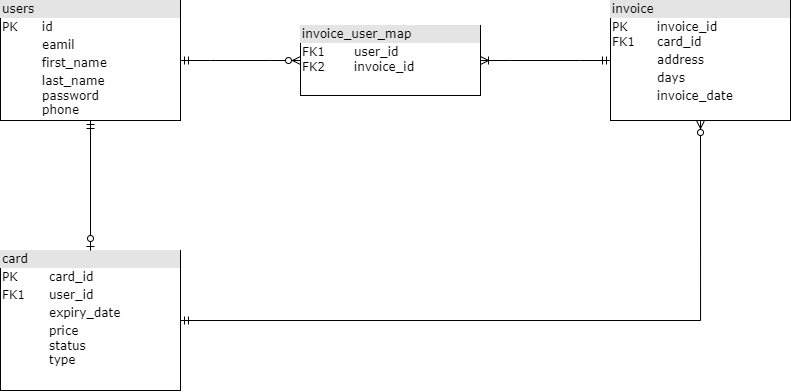

The diagram above was exported from draw.io. Its source (the exported page's mxGraphModel, read from the mxfile embedded in the PNG):
<mxGraphModel dx="1135" dy="622" grid="1" gridSize="10" guides="1" tooltips="1" connect="1" arrows="1" fold="1" page="1" pageScale="1" pageWidth="1100" pageHeight="850" background="none" math="0" shadow="0">
  <root>
    <mxCell id="0" />
    <mxCell id="1" parent="0" />
    <mxCell id="2ed32ef02a7f4228-4" value="&lt;div style=&quot;box-sizing: border-box ; width: 100% ; background: #e4e4e4 ; padding: 2px&quot;&gt;card&lt;/div&gt;&lt;table style=&quot;width: 100% ; font-size: 1em&quot; cellpadding=&quot;2&quot; cellspacing=&quot;0&quot;&gt;&lt;tbody&gt;&lt;tr&gt;&lt;td&gt;PK&lt;/td&gt;&lt;td&gt;card_id&lt;br&gt;&lt;/td&gt;&lt;/tr&gt;&lt;tr&gt;&lt;td&gt;FK1&lt;/td&gt;&lt;td&gt;user_id&lt;/td&gt;&lt;/tr&gt;&lt;tr&gt;&lt;td&gt;&lt;/td&gt;&lt;td&gt;expiry_date&lt;br&gt;&lt;/td&gt;&lt;/tr&gt;&lt;tr&gt;&lt;td&gt;&lt;br&gt;&lt;/td&gt;&lt;td&gt;price&lt;br&gt;status&lt;br&gt;type&lt;/td&gt;&lt;/tr&gt;&lt;/tbody&gt;&lt;/table&gt;" style="verticalAlign=top;align=left;overflow=fill;html=1;rounded=0;shadow=0;comic=0;labelBackgroundColor=none;strokeWidth=1;fontFamily=Verdana;fontSize=12" parent="1" vertex="1">
      <mxGeometry x="110" y="410" width="180" height="140" as="geometry" />
    </mxCell>
    <mxCell id="kZjL58abuN1wPEChUoGq-1" value="&lt;div style=&quot;box-sizing: border-box ; width: 100% ; background: #e4e4e4 ; padding: 2px&quot;&gt;users&lt;/div&gt;&lt;table style=&quot;width: 100% ; font-size: 1em&quot; cellpadding=&quot;2&quot; cellspacing=&quot;0&quot;&gt;&lt;tbody&gt;&lt;tr&gt;&lt;td&gt;PK&lt;br&gt;&lt;/td&gt;&lt;td&gt;id&lt;br&gt;&lt;/td&gt;&lt;/tr&gt;&lt;tr&gt;&lt;td&gt;&lt;br&gt;&lt;/td&gt;&lt;td&gt;eamil&lt;/td&gt;&lt;/tr&gt;&lt;tr&gt;&lt;td&gt;&lt;/td&gt;&lt;td&gt;first_name&lt;/td&gt;&lt;/tr&gt;&lt;tr&gt;&lt;td&gt;&lt;br&gt;&lt;/td&gt;&lt;td&gt;last_name&lt;br&gt;password&lt;br&gt;phone&lt;/td&gt;&lt;/tr&gt;&lt;/tbody&gt;&lt;/table&gt;" style="verticalAlign=top;align=left;overflow=fill;html=1;rounded=0;shadow=0;comic=0;labelBackgroundColor=none;strokeWidth=1;fontFamily=Verdana;fontSize=12" vertex="1" parent="1">
      <mxGeometry x="110" y="160" width="180" height="120" as="geometry" />
    </mxCell>
    <mxCell id="kZjL58abuN1wPEChUoGq-5" value="&lt;div style=&quot;box-sizing: border-box ; width: 100% ; background: #e4e4e4 ; padding: 2px&quot;&gt;invoice&lt;/div&gt;&lt;table style=&quot;width: 100% ; font-size: 1em&quot; cellpadding=&quot;2&quot; cellspacing=&quot;0&quot;&gt;&lt;tbody&gt;&lt;tr&gt;&lt;td&gt;PK&lt;br&gt;FK1&lt;/td&gt;&lt;td&gt;invoice_id&lt;br&gt;card_id&lt;/td&gt;&lt;/tr&gt;&lt;tr&gt;&lt;td&gt;&lt;br&gt;&lt;/td&gt;&lt;td&gt;address&lt;/td&gt;&lt;/tr&gt;&lt;tr&gt;&lt;td&gt;&lt;/td&gt;&lt;td&gt;days&lt;/td&gt;&lt;/tr&gt;&lt;tr&gt;&lt;td&gt;&lt;br&gt;&lt;/td&gt;&lt;td&gt;invoice_date&lt;br&gt;&lt;br&gt;&lt;br&gt;&lt;br&gt;&lt;br&gt;&lt;/td&gt;&lt;/tr&gt;&lt;/tbody&gt;&lt;/table&gt;" style="verticalAlign=top;align=left;overflow=fill;html=1;rounded=0;shadow=0;comic=0;labelBackgroundColor=none;strokeWidth=1;fontFamily=Verdana;fontSize=12" vertex="1" parent="1">
      <mxGeometry x="720" y="160" width="180" height="120" as="geometry" />
    </mxCell>
    <mxCell id="kZjL58abuN1wPEChUoGq-7" value="&lt;div style=&quot;box-sizing: border-box ; width: 100% ; background: #e4e4e4 ; padding: 2px&quot;&gt;invoice_user_map&lt;/div&gt;&lt;table style=&quot;width: 100% ; font-size: 1em&quot; cellpadding=&quot;2&quot; cellspacing=&quot;0&quot;&gt;&lt;tbody&gt;&lt;tr&gt;&lt;td&gt;FK1&lt;br&gt;FK2&lt;/td&gt;&lt;td&gt;user_id&lt;br&gt;invoice_id&lt;/td&gt;&lt;/tr&gt;&lt;tr&gt;&lt;td&gt;&lt;br&gt;&lt;/td&gt;&lt;td&gt;&lt;br&gt;&lt;/td&gt;&lt;/tr&gt;&lt;tr&gt;&lt;td&gt;&lt;/td&gt;&lt;td&gt;&lt;br&gt;&lt;/td&gt;&lt;/tr&gt;&lt;tr&gt;&lt;td&gt;&lt;br&gt;&lt;/td&gt;&lt;td&gt;&lt;br&gt;&lt;br&gt;&lt;br&gt;&lt;/td&gt;&lt;/tr&gt;&lt;/tbody&gt;&lt;/table&gt;" style="verticalAlign=top;align=left;overflow=fill;html=1;rounded=0;shadow=0;comic=0;labelBackgroundColor=none;strokeWidth=1;fontFamily=Verdana;fontSize=12" vertex="1" parent="1">
      <mxGeometry x="410" y="185" width="180" height="70" as="geometry" />
    </mxCell>
    <mxCell id="kZjL58abuN1wPEChUoGq-13" value="" style="fontSize=12;html=1;endArrow=ERzeroToOne;startArrow=ERmandOne;rounded=0;exitX=0.5;exitY=1;exitDx=0;exitDy=0;entryX=0.5;entryY=0;entryDx=0;entryDy=0;" edge="1" parent="1" source="kZjL58abuN1wPEChUoGq-1" target="2ed32ef02a7f4228-4">
      <mxGeometry width="100" height="100" relative="1" as="geometry">
        <mxPoint x="410" y="440" as="sourcePoint" />
        <mxPoint x="510" y="340" as="targetPoint" />
      </mxGeometry>
    </mxCell>
    <mxCell id="kZjL58abuN1wPEChUoGq-15" value="" style="edgeStyle=orthogonalEdgeStyle;fontSize=12;html=1;endArrow=ERzeroToMany;startArrow=ERmandOne;rounded=0;exitX=1;exitY=0.5;exitDx=0;exitDy=0;entryX=0.5;entryY=1;entryDx=0;entryDy=0;" edge="1" parent="1" source="2ed32ef02a7f4228-4" target="kZjL58abuN1wPEChUoGq-5">
      <mxGeometry width="100" height="100" relative="1" as="geometry">
        <mxPoint x="440" y="610" as="sourcePoint" />
        <mxPoint x="540" y="510" as="targetPoint" />
      </mxGeometry>
    </mxCell>
    <mxCell id="kZjL58abuN1wPEChUoGq-17" value="" style="edgeStyle=entityRelationEdgeStyle;fontSize=12;html=1;endArrow=ERzeroToMany;startArrow=ERmandOne;rounded=0;exitX=1;exitY=0.5;exitDx=0;exitDy=0;entryX=0;entryY=0.5;entryDx=0;entryDy=0;" edge="1" parent="1" source="kZjL58abuN1wPEChUoGq-1" target="kZjL58abuN1wPEChUoGq-7">
      <mxGeometry width="100" height="100" relative="1" as="geometry">
        <mxPoint x="320" y="400" as="sourcePoint" />
        <mxPoint x="420" y="300" as="targetPoint" />
      </mxGeometry>
    </mxCell>
    <mxCell id="kZjL58abuN1wPEChUoGq-19" value="" style="edgeStyle=entityRelationEdgeStyle;fontSize=12;html=1;endArrow=ERoneToMany;startArrow=ERmandOne;rounded=0;entryX=1;entryY=0.5;entryDx=0;entryDy=0;exitX=0;exitY=0.5;exitDx=0;exitDy=0;" edge="1" parent="1" source="kZjL58abuN1wPEChUoGq-5" target="kZjL58abuN1wPEChUoGq-7">
      <mxGeometry width="100" height="100" relative="1" as="geometry">
        <mxPoint x="530" y="430" as="sourcePoint" />
        <mxPoint x="630" y="330" as="targetPoint" />
      </mxGeometry>
    </mxCell>
  </root>
</mxGraphModel>